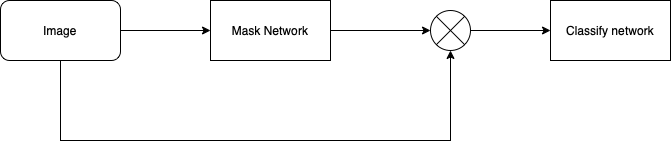

The diagram above was exported from draw.io. Its source (the exported page's mxGraphModel, read from the mxfile embedded in the PNG):
<mxGraphModel dx="946" dy="645" grid="1" gridSize="10" guides="1" tooltips="1" connect="1" arrows="1" fold="1" page="1" pageScale="1" pageWidth="850" pageHeight="1100" math="0" shadow="0">
  <root>
    <mxCell id="0" />
    <mxCell id="1" parent="0" />
    <mxCell id="EHVmpSiNsDJ9afnJ9bjo-6" value="" style="edgeStyle=orthogonalEdgeStyle;rounded=0;orthogonalLoop=1;jettySize=auto;html=1;" edge="1" parent="1" source="EHVmpSiNsDJ9afnJ9bjo-1" target="EHVmpSiNsDJ9afnJ9bjo-4">
      <mxGeometry relative="1" as="geometry" />
    </mxCell>
    <mxCell id="EHVmpSiNsDJ9afnJ9bjo-1" value="Mask Network" style="rounded=0;whiteSpace=wrap;html=1;" vertex="1" parent="1">
      <mxGeometry x="250" y="150" width="120" height="60" as="geometry" />
    </mxCell>
    <mxCell id="EHVmpSiNsDJ9afnJ9bjo-3" value="" style="edgeStyle=orthogonalEdgeStyle;rounded=0;orthogonalLoop=1;jettySize=auto;html=1;" edge="1" parent="1" source="EHVmpSiNsDJ9afnJ9bjo-2" target="EHVmpSiNsDJ9afnJ9bjo-1">
      <mxGeometry relative="1" as="geometry" />
    </mxCell>
    <mxCell id="EHVmpSiNsDJ9afnJ9bjo-2" value="Image" style="rounded=1;whiteSpace=wrap;html=1;" vertex="1" parent="1">
      <mxGeometry x="40" y="150" width="120" height="60" as="geometry" />
    </mxCell>
    <mxCell id="EHVmpSiNsDJ9afnJ9bjo-14" value="" style="edgeStyle=orthogonalEdgeStyle;rounded=0;orthogonalLoop=1;jettySize=auto;html=1;" edge="1" parent="1" source="EHVmpSiNsDJ9afnJ9bjo-4" target="EHVmpSiNsDJ9afnJ9bjo-13">
      <mxGeometry relative="1" as="geometry" />
    </mxCell>
    <mxCell id="EHVmpSiNsDJ9afnJ9bjo-4" value="" style="shape=sumEllipse;perimeter=ellipsePerimeter;whiteSpace=wrap;html=1;backgroundOutline=1;" vertex="1" parent="1">
      <mxGeometry x="470" y="160" width="40" height="40" as="geometry" />
    </mxCell>
    <mxCell id="EHVmpSiNsDJ9afnJ9bjo-8" value="" style="edgeStyle=elbowEdgeStyle;elbow=vertical;endArrow=classic;html=1;rounded=0;exitX=0.5;exitY=1;exitDx=0;exitDy=0;entryX=0.5;entryY=1;entryDx=0;entryDy=0;" edge="1" parent="1" source="EHVmpSiNsDJ9afnJ9bjo-2" target="EHVmpSiNsDJ9afnJ9bjo-4">
      <mxGeometry width="50" height="50" relative="1" as="geometry">
        <mxPoint x="70" y="330" as="sourcePoint" />
        <mxPoint x="450" y="310" as="targetPoint" />
        <Array as="points">
          <mxPoint x="330" y="290" />
          <mxPoint x="310" y="310" />
        </Array>
      </mxGeometry>
    </mxCell>
    <mxCell id="EHVmpSiNsDJ9afnJ9bjo-13" value="Classify network" style="whiteSpace=wrap;html=1;" vertex="1" parent="1">
      <mxGeometry x="590" y="150" width="120" height="60" as="geometry" />
    </mxCell>
  </root>
</mxGraphModel>